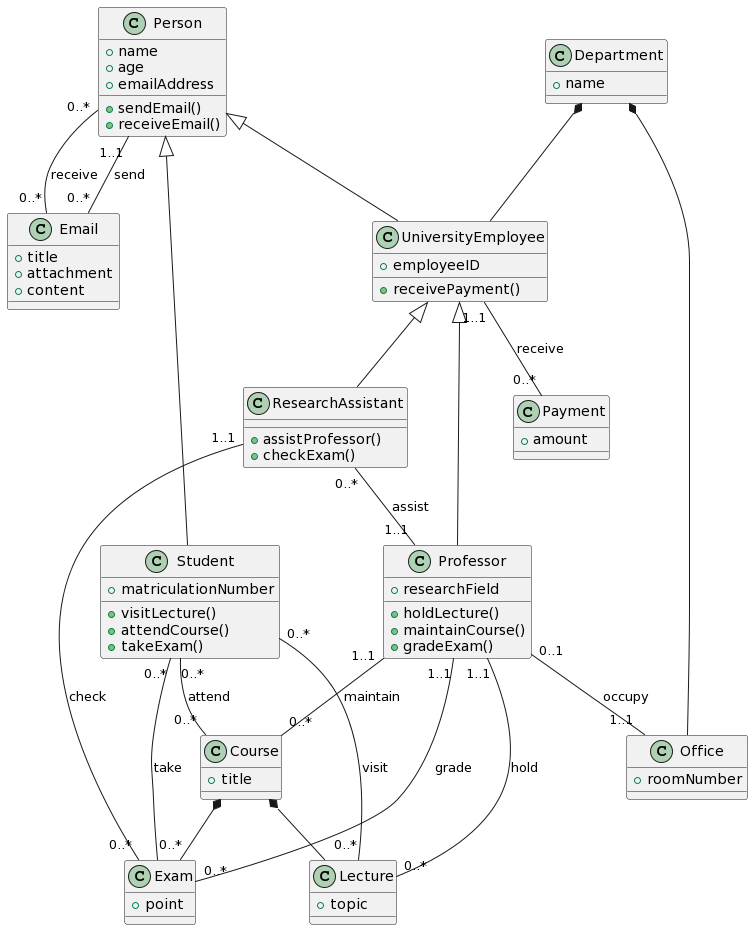

The diagram above was rendered by PlantUML. Its source (embedded in the PNG):
@startuml
class Person {
+ name
+ age
+ emailAddress
+ sendEmail()
+ receiveEmail()
}

class Email {
+ title
+ attachment
+ content
}

class UniversityEmployee {
+ employeeID
+ receivePayment()
}

class Payment {
+ amount
}

class Department {
+ name
}

class Office{
+ roomNumber
}

class Student {
+ matriculationNumber
+ visitLecture()
+ attendCourse()
+ takeExam()
}

class Professor {
+ researchField
+ holdLecture()
+ maintainCourse()
+ gradeExam()
}

class Lecture {
+ topic
}

class Course {
+ title
}

class Exam {
+ point
}

class ResearchAssistant {
+ assistProfessor()
+ checkExam()
}

Person <|-- UniversityEmployee
Person <|-- Student
UniversityEmployee <|-- ResearchAssistant
UniversityEmployee <|-- Professor
Department *-- UniversityEmployee
Department *-- Office
Course *-- Lecture
Course *-- Exam
Person "1..1" -- "0..*" Email: send
Person "0..*" -- "0..*" Email: receive
UniversityEmployee "1..1" -- "0..*" Payment: receive
Student "0..*" -- "0..*" Lecture: visit
Student "0..*" -- "0..*" Course: attend
Student "0..*" -- "0..*" Exam: take
ResearchAssistant "0..*" -- "1..1" Professor: assist
ResearchAssistant "1..1" -- "0..*" Exam: check
Professor "1..1" -- "0..*" Lecture: hold
Professor "1..1" -- "0..*" Course: maintain
Professor "1..1" -- "0..*" Exam: grade
Professor "0..1" -- "1..1" Office: occupy
@enduml